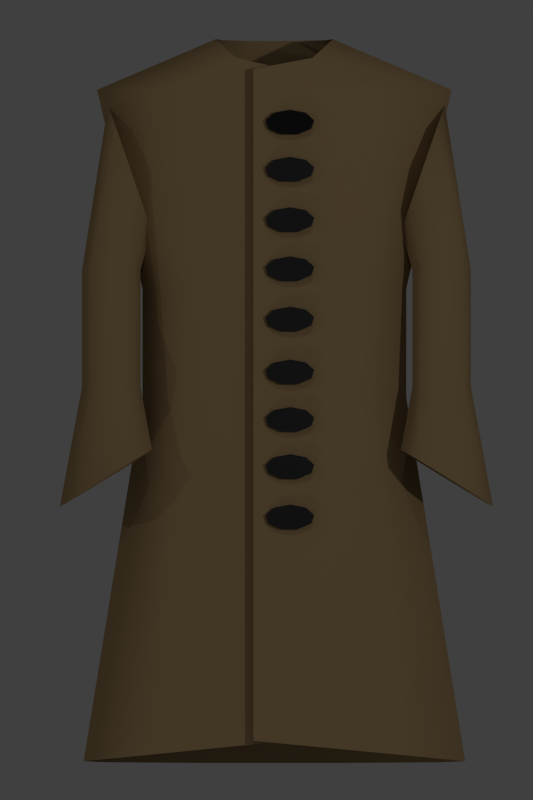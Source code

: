 # Source: 035-coat.blend  (saved by Blender 2.79.0; exported with 4.5.12 LTS)
import bpy
from mathutils import Matrix  # noqa: F401  (used for matrix-valued properties, if any)

bpy.ops.wm.read_factory_settings(use_empty=True)
scene = bpy.context.scene
scene.name = 'Scene'

# ---- collections
col_collection_1 = bpy.data.collections.new('Collection 1'); scene.collection.children.link(col_collection_1)

# ---- materials (node trees are filled in below, after node groups)
mat_brown = bpy.data.materials.new('Brown')
mat_brown.alpha_threshold = 0.0
mat_brown.use_transparent_shadow = False
mat_brown.diffuse_color = (0.3095, 0.2122, 0.1046, 1.0)
mat_brown.specular_color = (0.3095, 0.2122, 0.1046)
mat_brown.roughness = 0.5
mat_black = bpy.data.materials.new('Black')
mat_black.alpha_threshold = 0.0
mat_black.use_transparent_shadow = False
mat_black.diffuse_color = (0.0291, 0.0291, 0.0291, 1.0)
mat_black.specular_color = (0.008076, 0.008076, 0.008076)
mat_black.roughness = 0.5

# ---- material node trees

# ---- world
world_world = bpy.data.worlds.new('World'); scene.world = world_world
world_world.color = (0.05088, 0.05088, 0.05088)
world_world.use_sun_shadow = False
world_world.sun_shadow_jitter_overblur = 0.0
world_world.cycles.sampling_method = 'NONE'
world_world.cycles.sample_map_resolution = 256

# ---- cameras
cam_camera = bpy.data.cameras.new('Camera')
cam_camera.type = 'ORTHO'
cam_camera.clip_end = 100.0
cam_camera.lens = 35.0
cam_camera.sensor_width = 32.0
cam_camera.sensor_height = 18.0
cam_camera.ortho_scale = 1.6
cam_camera.dof.focus_distance = 0.0
cam_camera.dof.aperture_fstop = 128.0

# ---- lights
light_lamp_004 = bpy.data.lights.new('Lamp.004', 'POINT')
light_lamp_004.transmission_factor = 0.0
light_lamp_004.cutoff_distance = 30.0
light_lamp_004.energy = 100.0
light_lamp_004.shadow_buffer_clip_start = 1.001
light_lamp_004.shadow_soft_size = 0.1
light_lamp_004.shadow_maximum_resolution = 0.006
light_lamp_004.use_absolute_resolution = True
light_lamp_004.cycles.use_multiple_importance_sampling = False
light_lamp_003 = bpy.data.lights.new('Lamp.003', 'POINT')
light_lamp_003.transmission_factor = 0.0
light_lamp_003.cutoff_distance = 30.0
light_lamp_003.energy = 100.0
light_lamp_003.shadow_buffer_clip_start = 1.001
light_lamp_003.shadow_soft_size = 0.1
light_lamp_003.shadow_maximum_resolution = 0.006
light_lamp_003.use_absolute_resolution = True
light_lamp_003.cycles.use_multiple_importance_sampling = False
light_lamp_002 = bpy.data.lights.new('Lamp.002', 'POINT')
light_lamp_002.transmission_factor = 0.0
light_lamp_002.cutoff_distance = 30.0
light_lamp_002.energy = 100.0
light_lamp_002.shadow_buffer_clip_start = 1.001
light_lamp_002.shadow_soft_size = 0.1
light_lamp_002.shadow_maximum_resolution = 0.006
light_lamp_002.use_absolute_resolution = True
light_lamp_002.cycles.use_multiple_importance_sampling = False
light_lamp_001 = bpy.data.lights.new('Lamp.001', 'POINT')
light_lamp_001.transmission_factor = 0.0
light_lamp_001.cutoff_distance = 30.0
light_lamp_001.energy = 100.0
light_lamp_001.shadow_buffer_clip_start = 1.001
light_lamp_001.shadow_soft_size = 0.1
light_lamp_001.shadow_maximum_resolution = 0.006
light_lamp_001.use_absolute_resolution = True
light_lamp_001.cycles.use_multiple_importance_sampling = False
light_lamp = bpy.data.lights.new('Lamp', 'POINT')
light_lamp.transmission_factor = 0.0
light_lamp.cutoff_distance = 30.0
light_lamp.energy = 100.0
light_lamp.shadow_buffer_clip_start = 1.001
light_lamp.shadow_soft_size = 0.1
light_lamp.shadow_maximum_resolution = 0.006
light_lamp.use_absolute_resolution = True
light_lamp.cycles.use_multiple_importance_sampling = False

# ---- meshes
me_cylinder_015 = bpy.data.meshes.new('Cylinder.015')
me_cylinder_015.from_pydata([(2.965e-09, 0.1913, -1.0), (0.02833, 0.1466, -1.199), (0.0434, 0.03323, -1.305), (0.03817, -0.09568, -1.268), (0.01507, -0.1798, -1.106), (-0.01507, -0.1798, -0.8941), (-0.03817, -0.09567, -0.7319), (-0.0434, 0.03323, -0.6951), (-0.02833, 0.1466, -0.801), (0.03702, 0.1902, -0.5), (0.07523, 0.1668, -0.5), (0.09555, 0.1076, -0.5), (0.08849, 0.04024, -0.5), (0.05735, -0.003733, -0.5), (0.01669, -0.003733, -0.5), (-0.01445, 0.04024, -0.5), (-0.02151, 0.1076, -0.5), (-0.001181, 0.1668, -0.5), (0.0476, 0.3807, 0.5145), (0.1077, 0.3376, 0.6039), (0.1397, 0.2283, 0.6516), (0.1286, 0.104, 0.635), (0.07958, 0.02286, 0.5621), (0.01562, 0.02286, 0.4668), (-0.03339, 0.104, 0.3939), (-0.04449, 0.2283, 0.3773), (-0.01251, 0.3376, 0.425), (0.07523, 0.2167, 0.06815), (0.09555, 0.1575, 0.06815), (0.08849, 0.09012, 0.06815), (0.05735, 0.04615, 0.06815), (0.01669, 0.04615, 0.06815), (-0.01445, 0.09012, 0.06815), (-0.02151, 0.1575, 0.06815), (-0.001181, 0.2167, 0.06815), (0.03702, 0.2401, 0.06815)], [], [(0, 1, 2, 3, 4, 5, 6, 7, 8), (7, 16, 17, 8), (8, 17, 9, 0), (6, 15, 16, 7), (5, 14, 15, 6), (4, 13, 14, 5), (3, 12, 13, 4), (2, 11, 12, 3), (1, 10, 11, 2), (0, 9, 10, 1), (33, 25, 26, 34), (34, 26, 18, 35), (32, 24, 25, 33), (31, 23, 24, 32), (30, 22, 23, 31), (29, 21, 22, 30), (28, 20, 21, 29), (27, 19, 20, 28), (35, 18, 19, 27), (9, 35, 27, 10), (10, 27, 28, 11), (11, 28, 29, 12), (12, 29, 30, 13), (13, 30, 31, 14), (14, 31, 32, 15), (15, 32, 33, 16), (17, 34, 35, 9), (16, 33, 34, 17)])
me_cylinder_015.polygons.foreach_set('use_smooth', [True] * 28)
me_cylinder_015.materials.append(mat_brown)
me_cylinder_015.use_remesh_preserve_volume = False
me_cylinder_015.use_remesh_preserve_attributes = False
me_cylinder_015.use_mirror_vertex_groups = False
me_cylinder_015.update()
me_cylinder_013 = bpy.data.meshes.new('Cylinder.013')
me_cylinder_013.from_pydata([(0.0, 0.1, -0.01), (0.0, 0.1, 0.01), (0.06428, 0.0766, -0.01), (0.06428, 0.0766, 0.01), (0.09848, 0.01736, -0.01), (0.09848, 0.01736, 0.01), (0.0866, -0.05, -0.01), (0.0866, -0.05, 0.01), (0.0342, -0.09397, -0.01), (0.0342, -0.09397, 0.01), (-0.0342, -0.09397, -0.01), (-0.0342, -0.09397, 0.01), (-0.0866, -0.05, -0.01), (-0.0866, -0.05, 0.01), (-0.09848, 0.01736, -0.01), (-0.09848, 0.01736, 0.01), (-0.06428, 0.0766, -0.01), (-0.06428, 0.0766, 0.01)], [], [(0, 1, 3, 2), (2, 3, 5, 4), (4, 5, 7, 6), (6, 7, 9, 8), (8, 9, 11, 10), (10, 11, 13, 12), (12, 13, 15, 14), (3, 1, 17, 15, 13, 11, 9, 7, 5), (16, 17, 1, 0), (14, 15, 17, 16), (0, 2, 4, 6, 8, 10, 12, 14, 16)])
me_cylinder_013.materials.append(mat_black)
me_cylinder_013.use_remesh_preserve_volume = False
me_cylinder_013.use_remesh_preserve_attributes = False
me_cylinder_013.use_mirror_vertex_groups = False
me_cylinder_013.update()
me_cylinder_012 = bpy.data.meshes.new('Cylinder.012')
me_cylinder_012.from_pydata([(0.0, 0.1, -0.01), (0.0, 0.1, 0.01), (0.06428, 0.0766, -0.01), (0.06428, 0.0766, 0.01), (0.09848, 0.01736, -0.01), (0.09848, 0.01736, 0.01), (0.0866, -0.05, -0.01), (0.0866, -0.05, 0.01), (0.0342, -0.09397, -0.01), (0.0342, -0.09397, 0.01), (-0.0342, -0.09397, -0.01), (-0.0342, -0.09397, 0.01), (-0.0866, -0.05, -0.01), (-0.0866, -0.05, 0.01), (-0.09848, 0.01736, -0.01), (-0.09848, 0.01736, 0.01), (-0.06428, 0.0766, -0.01), (-0.06428, 0.0766, 0.01)], [], [(0, 1, 3, 2), (2, 3, 5, 4), (4, 5, 7, 6), (6, 7, 9, 8), (8, 9, 11, 10), (10, 11, 13, 12), (12, 13, 15, 14), (3, 1, 17, 15, 13, 11, 9, 7, 5), (16, 17, 1, 0), (14, 15, 17, 16), (0, 2, 4, 6, 8, 10, 12, 14, 16)])
me_cylinder_012.materials.append(mat_black)
me_cylinder_012.use_remesh_preserve_volume = False
me_cylinder_012.use_remesh_preserve_attributes = False
me_cylinder_012.use_mirror_vertex_groups = False
me_cylinder_012.update()
me_cylinder_011 = bpy.data.meshes.new('Cylinder.011')
me_cylinder_011.from_pydata([(0.0, 0.1, -0.01), (0.0, 0.1, 0.01), (0.06428, 0.0766, -0.01), (0.06428, 0.0766, 0.01), (0.09848, 0.01736, -0.01), (0.09848, 0.01736, 0.01), (0.0866, -0.05, -0.01), (0.0866, -0.05, 0.01), (0.0342, -0.09397, -0.01), (0.0342, -0.09397, 0.01), (-0.0342, -0.09397, -0.01), (-0.0342, -0.09397, 0.01), (-0.0866, -0.05, -0.01), (-0.0866, -0.05, 0.01), (-0.09848, 0.01736, -0.01), (-0.09848, 0.01736, 0.01), (-0.06428, 0.0766, -0.01), (-0.06428, 0.0766, 0.01)], [], [(0, 1, 3, 2), (2, 3, 5, 4), (4, 5, 7, 6), (6, 7, 9, 8), (8, 9, 11, 10), (10, 11, 13, 12), (12, 13, 15, 14), (3, 1, 17, 15, 13, 11, 9, 7, 5), (16, 17, 1, 0), (14, 15, 17, 16), (0, 2, 4, 6, 8, 10, 12, 14, 16)])
me_cylinder_011.materials.append(mat_black)
me_cylinder_011.use_remesh_preserve_volume = False
me_cylinder_011.use_remesh_preserve_attributes = False
me_cylinder_011.use_mirror_vertex_groups = False
me_cylinder_011.update()
me_cylinder_007 = bpy.data.meshes.new('Cylinder.007')
me_cylinder_007.from_pydata([(0.0, 0.1, -0.01), (0.0, 0.1, 0.01), (0.06428, 0.0766, -0.01), (0.06428, 0.0766, 0.01), (0.09848, 0.01736, -0.01), (0.09848, 0.01736, 0.01), (0.0866, -0.05, -0.01), (0.0866, -0.05, 0.01), (0.0342, -0.09397, -0.01), (0.0342, -0.09397, 0.01), (-0.0342, -0.09397, -0.01), (-0.0342, -0.09397, 0.01), (-0.0866, -0.05, -0.01), (-0.0866, -0.05, 0.01), (-0.09848, 0.01736, -0.01), (-0.09848, 0.01736, 0.01), (-0.06428, 0.0766, -0.01), (-0.06428, 0.0766, 0.01)], [], [(0, 1, 3, 2), (2, 3, 5, 4), (4, 5, 7, 6), (6, 7, 9, 8), (8, 9, 11, 10), (10, 11, 13, 12), (12, 13, 15, 14), (3, 1, 17, 15, 13, 11, 9, 7, 5), (16, 17, 1, 0), (14, 15, 17, 16), (0, 2, 4, 6, 8, 10, 12, 14, 16)])
me_cylinder_007.materials.append(mat_black)
me_cylinder_007.use_remesh_preserve_volume = False
me_cylinder_007.use_remesh_preserve_attributes = False
me_cylinder_007.use_mirror_vertex_groups = False
me_cylinder_007.update()
me_cylinder_006 = bpy.data.meshes.new('Cylinder.006')
me_cylinder_006.from_pydata([(0.0, 0.1, -0.01), (0.0, 0.1, 0.01), (0.06428, 0.0766, -0.01), (0.06428, 0.0766, 0.01), (0.09848, 0.01736, -0.01), (0.09848, 0.01736, 0.01), (0.0866, -0.05, -0.01), (0.0866, -0.05, 0.01), (0.0342, -0.09397, -0.01), (0.0342, -0.09397, 0.01), (-0.0342, -0.09397, -0.01), (-0.0342, -0.09397, 0.01), (-0.0866, -0.05, -0.01), (-0.0866, -0.05, 0.01), (-0.09848, 0.01736, -0.01), (-0.09848, 0.01736, 0.01), (-0.06428, 0.0766, -0.01), (-0.06428, 0.0766, 0.01)], [], [(0, 1, 3, 2), (2, 3, 5, 4), (4, 5, 7, 6), (6, 7, 9, 8), (8, 9, 11, 10), (10, 11, 13, 12), (12, 13, 15, 14), (3, 1, 17, 15, 13, 11, 9, 7, 5), (16, 17, 1, 0), (14, 15, 17, 16), (0, 2, 4, 6, 8, 10, 12, 14, 16)])
me_cylinder_006.materials.append(mat_black)
me_cylinder_006.use_remesh_preserve_volume = False
me_cylinder_006.use_remesh_preserve_attributes = False
me_cylinder_006.use_mirror_vertex_groups = False
me_cylinder_006.update()
me_cylinder_005 = bpy.data.meshes.new('Cylinder.005')
me_cylinder_005.from_pydata([(0.0, 0.1, -0.01), (0.0, 0.1, 0.01), (0.06428, 0.0766, -0.01), (0.06428, 0.0766, 0.01), (0.09848, 0.01736, -0.01), (0.09848, 0.01736, 0.01), (0.0866, -0.05, -0.01), (0.0866, -0.05, 0.01), (0.0342, -0.09397, -0.01), (0.0342, -0.09397, 0.01), (-0.0342, -0.09397, -0.01), (-0.0342, -0.09397, 0.01), (-0.0866, -0.05, -0.01), (-0.0866, -0.05, 0.01), (-0.09848, 0.01736, -0.01), (-0.09848, 0.01736, 0.01), (-0.06428, 0.0766, -0.01), (-0.06428, 0.0766, 0.01)], [], [(0, 1, 3, 2), (2, 3, 5, 4), (4, 5, 7, 6), (6, 7, 9, 8), (8, 9, 11, 10), (10, 11, 13, 12), (12, 13, 15, 14), (3, 1, 17, 15, 13, 11, 9, 7, 5), (16, 17, 1, 0), (14, 15, 17, 16), (0, 2, 4, 6, 8, 10, 12, 14, 16)])
me_cylinder_005.materials.append(mat_black)
me_cylinder_005.use_remesh_preserve_volume = False
me_cylinder_005.use_remesh_preserve_attributes = False
me_cylinder_005.use_mirror_vertex_groups = False
me_cylinder_005.update()
me_cylinder_004 = bpy.data.meshes.new('Cylinder.004')
me_cylinder_004.from_pydata([(0.0, 0.1, -0.01), (0.0, 0.1, 0.01), (0.06428, 0.0766, -0.01), (0.06428, 0.0766, 0.01), (0.09848, 0.01736, -0.01), (0.09848, 0.01736, 0.01), (0.0866, -0.05, -0.01), (0.0866, -0.05, 0.01), (0.0342, -0.09397, -0.01), (0.0342, -0.09397, 0.01), (-0.0342, -0.09397, -0.01), (-0.0342, -0.09397, 0.01), (-0.0866, -0.05, -0.01), (-0.0866, -0.05, 0.01), (-0.09848, 0.01736, -0.01), (-0.09848, 0.01736, 0.01), (-0.06428, 0.0766, -0.01), (-0.06428, 0.0766, 0.01)], [], [(0, 1, 3, 2), (2, 3, 5, 4), (4, 5, 7, 6), (6, 7, 9, 8), (8, 9, 11, 10), (10, 11, 13, 12), (12, 13, 15, 14), (3, 1, 17, 15, 13, 11, 9, 7, 5), (16, 17, 1, 0), (14, 15, 17, 16), (0, 2, 4, 6, 8, 10, 12, 14, 16)])
me_cylinder_004.materials.append(mat_black)
me_cylinder_004.use_remesh_preserve_volume = False
me_cylinder_004.use_remesh_preserve_attributes = False
me_cylinder_004.use_mirror_vertex_groups = False
me_cylinder_004.update()
me_cylinder_003 = bpy.data.meshes.new('Cylinder.003')
me_cylinder_003.from_pydata([(0.0, 0.1, -0.01), (0.0, 0.1, 0.01), (0.06428, 0.0766, -0.01), (0.06428, 0.0766, 0.01), (0.09848, 0.01736, -0.01), (0.09848, 0.01736, 0.01), (0.0866, -0.05, -0.01), (0.0866, -0.05, 0.01), (0.0342, -0.09397, -0.01), (0.0342, -0.09397, 0.01), (-0.0342, -0.09397, -0.01), (-0.0342, -0.09397, 0.01), (-0.0866, -0.05, -0.01), (-0.0866, -0.05, 0.01), (-0.09848, 0.01736, -0.01), (-0.09848, 0.01736, 0.01), (-0.06428, 0.0766, -0.01), (-0.06428, 0.0766, 0.01)], [], [(0, 1, 3, 2), (2, 3, 5, 4), (4, 5, 7, 6), (6, 7, 9, 8), (8, 9, 11, 10), (10, 11, 13, 12), (12, 13, 15, 14), (3, 1, 17, 15, 13, 11, 9, 7, 5), (16, 17, 1, 0), (14, 15, 17, 16), (0, 2, 4, 6, 8, 10, 12, 14, 16)])
me_cylinder_003.materials.append(mat_black)
me_cylinder_003.use_remesh_preserve_volume = False
me_cylinder_003.use_remesh_preserve_attributes = False
me_cylinder_003.use_mirror_vertex_groups = False
me_cylinder_003.update()
me_cylinder_002 = bpy.data.meshes.new('Cylinder.002')
me_cylinder_002.from_pydata([(0.0, 0.1, -0.01), (0.0, 0.1, 0.01), (0.06428, 0.0766, -0.01), (0.06428, 0.0766, 0.01), (0.09848, 0.01736, -0.01), (0.09848, 0.01736, 0.01), (0.0866, -0.05, -0.01), (0.0866, -0.05, 0.01), (0.0342, -0.09397, -0.01), (0.0342, -0.09397, 0.01), (-0.0342, -0.09397, -0.01), (-0.0342, -0.09397, 0.01), (-0.0866, -0.05, -0.01), (-0.0866, -0.05, 0.01), (-0.09848, 0.01736, -0.01), (-0.09848, 0.01736, 0.01), (-0.06428, 0.0766, -0.01), (-0.06428, 0.0766, 0.01)], [], [(0, 1, 3, 2), (2, 3, 5, 4), (4, 5, 7, 6), (6, 7, 9, 8), (8, 9, 11, 10), (10, 11, 13, 12), (12, 13, 15, 14), (3, 1, 17, 15, 13, 11, 9, 7, 5), (16, 17, 1, 0), (14, 15, 17, 16), (0, 2, 4, 6, 8, 10, 12, 14, 16)])
me_cylinder_002.materials.append(mat_black)
me_cylinder_002.use_remesh_preserve_volume = False
me_cylinder_002.use_remesh_preserve_attributes = False
me_cylinder_002.use_mirror_vertex_groups = False
me_cylinder_002.update()
me_cylinder_001 = bpy.data.meshes.new('Cylinder.001')
me_cylinder_001.from_pydata([(0.0, 0.1, -0.01), (0.0, 0.1, 0.01), (0.06428, 0.0766, -0.01), (0.06428, 0.0766, 0.01), (0.09848, 0.01736, -0.01), (0.09848, 0.01736, 0.01), (0.0866, -0.05, -0.01), (0.0866, -0.05, 0.01), (0.0342, -0.09397, -0.01), (0.0342, -0.09397, 0.01), (-0.0342, -0.09397, -0.01), (-0.0342, -0.09397, 0.01), (-0.0866, -0.05, -0.01), (-0.0866, -0.05, 0.01), (-0.09848, 0.01736, -0.01), (-0.09848, 0.01736, 0.01), (-0.06428, 0.0766, -0.01), (-0.06428, 0.0766, 0.01)], [], [(0, 1, 3, 2), (2, 3, 5, 4), (4, 5, 7, 6), (6, 7, 9, 8), (8, 9, 11, 10), (10, 11, 13, 12), (12, 13, 15, 14), (3, 1, 17, 15, 13, 11, 9, 7, 5), (16, 17, 1, 0), (14, 15, 17, 16), (0, 2, 4, 6, 8, 10, 12, 14, 16)])
me_cylinder_001.materials.append(mat_black)
me_cylinder_001.use_remesh_preserve_volume = False
me_cylinder_001.use_remesh_preserve_attributes = False
me_cylinder_001.use_mirror_vertex_groups = False
me_cylinder_001.update()
me_cylinder = bpy.data.meshes.new('Cylinder')
me_cylinder.from_pydata([(2.965e-09, 0.1913, -1.0), (0.02833, 0.1466, -1.199), (0.0434, 0.03323, -1.305), (0.03817, -0.09568, -1.268), (0.01507, -0.1798, -1.106), (-0.01507, -0.1798, -0.8941), (-0.03817, -0.09567, -0.7319), (-0.0434, 0.03323, -0.6951), (-0.02833, 0.1466, -0.801), (0.03702, 0.1902, -0.5), (0.07523, 0.1668, -0.5), (0.09555, 0.1076, -0.5), (0.08849, 0.04024, -0.5), (0.05735, -0.003733, -0.5), (0.01669, -0.003733, -0.5), (-0.01445, 0.04024, -0.5), (-0.02151, 0.1076, -0.5), (-0.001181, 0.1668, -0.5), (0.0476, 0.3807, 0.5145), (0.1077, 0.3376, 0.6039), (0.1397, 0.2283, 0.6516), (0.1286, 0.104, 0.635), (0.07958, 0.02286, 0.5621), (0.01562, 0.02286, 0.4668), (-0.03339, 0.104, 0.3939), (-0.04449, 0.2283, 0.3773), (-0.01251, 0.3376, 0.425), (0.07523, 0.2167, 0.06815), (0.09555, 0.1575, 0.06815), (0.08849, 0.09012, 0.06815), (0.05735, 0.04615, 0.06815), (0.01669, 0.04615, 0.06815), (-0.01445, 0.09012, 0.06815), (-0.02151, 0.1575, 0.06815), (-0.001181, 0.2167, 0.06815), (0.03702, 0.2401, 0.06815)], [], [(0, 1, 2, 3, 4, 5, 6, 7, 8), (7, 16, 17, 8), (8, 17, 9, 0), (6, 15, 16, 7), (5, 14, 15, 6), (4, 13, 14, 5), (3, 12, 13, 4), (2, 11, 12, 3), (1, 10, 11, 2), (0, 9, 10, 1), (33, 25, 26, 34), (34, 26, 18, 35), (32, 24, 25, 33), (31, 23, 24, 32), (30, 22, 23, 31), (29, 21, 22, 30), (28, 20, 21, 29), (27, 19, 20, 28), (35, 18, 19, 27), (9, 35, 27, 10), (10, 27, 28, 11), (11, 28, 29, 12), (12, 29, 30, 13), (13, 30, 31, 14), (14, 31, 32, 15), (15, 32, 33, 16), (17, 34, 35, 9), (16, 33, 34, 17)])
me_cylinder.polygons.foreach_set('use_smooth', [True] * 28)
me_cylinder.materials.append(mat_brown)
me_cylinder.use_remesh_preserve_volume = False
me_cylinder.use_remesh_preserve_attributes = False
me_cylinder.use_mirror_vertex_groups = False
me_cylinder.update()
me_plane = bpy.data.meshes.new('Plane')
me_plane.from_pydata([(0.08649, 0.9378, 0.5), (0.08649, -0.3675, 0.5), (0.3601, 0.9378, 0.383), (0.3777, -0.3947, 0.383), (0.4832, 0.9378, 0.08682), (0.5102, -0.4058, 0.08682), (0.4404, 0.9378, -0.25), (0.4642, -0.4058, -0.25), (0.2518, 0.9378, -0.4698), (0.2612, -0.4058, -0.4698), (0.005577, 0.9378, -0.4698), (-0.003828, -0.4058, -0.4698), (-0.183, 0.9378, -0.25), (-0.2068, -0.4058, -0.25), (-0.2258, 0.9378, 0.08682), (-0.2529, -0.4058, 0.08682), (-0.1027, 0.9378, 0.383), (-0.1204, -0.3947, 0.383), (0.08649, 0.3222, 0.5), (0.3008, 0.3222, 0.383), (0.3924, 0.3222, 0.08682), (0.3606, 0.3222, -0.25), (0.2203, 0.3222, -0.4698), (0.03711, 0.3222, -0.4698), (-0.1032, 0.3222, -0.25), (-0.135, 0.3222, 0.08682), (-0.04343, 0.3222, 0.383), (0.3008, 0.5393, 0.383), (0.3924, 0.5393, 0.08682), (0.3606, 0.5393, -0.25), (0.2203, 0.5393, -0.4698), (0.03711, 0.5393, -0.4698), (-0.1032, 0.5393, -0.25), (-0.135, 0.5393, 0.08682), (-0.04343, 0.5393, 0.383), (0.08649, 0.5393, 0.5), (0.205, 0.9997, 0.383), (0.2457, 1.039, 0.08682), (0.2316, 1.039, -0.25), (0.1693, 1.039, -0.4698), (0.08805, 1.039, -0.4698), (0.0258, 1.039, -0.25), (0.01169, 1.039, 0.08682), (0.05232, 0.9997, 0.383), (0.08649, 0.9766, 0.5), (0.1521, 0.9378, 0.3977), (0.1521, -0.3675, 0.3977), (0.1521, 0.3222, 0.3977), (0.1521, 0.5393, 0.3977), (0.1521, 0.9766, 0.3977)], [], [(18, 1, 3, 19), (19, 3, 5, 20), (20, 5, 7, 21), (21, 7, 9, 22), (22, 9, 11, 23), (23, 11, 13, 24), (24, 13, 15, 25), (34, 48, 45, 16), (49, 43, 16, 45), (25, 15, 17, 26), (33, 25, 26, 34), (48, 34, 26, 47), (32, 24, 25, 33), (31, 23, 24, 32), (30, 22, 23, 31), (29, 21, 22, 30), (28, 20, 21, 29), (27, 19, 20, 28), (35, 18, 19, 27), (0, 35, 27, 2), (2, 27, 28, 4), (4, 28, 29, 6), (6, 29, 30, 8), (8, 30, 31, 10), (10, 31, 32, 12), (12, 32, 33, 14), (14, 33, 34, 16), (46, 47, 26, 17), (14, 16, 43, 42), (12, 14, 42, 41), (10, 12, 41, 40), (8, 10, 40, 39), (6, 8, 39, 38), (4, 6, 38, 37), (2, 4, 37, 36), (44, 0, 2, 36)])
me_plane.polygons.foreach_set('use_smooth', [True] * 36)
me_plane.materials.append(mat_brown)
me_plane.use_remesh_preserve_volume = False
me_plane.use_remesh_preserve_attributes = False
me_plane.use_mirror_vertex_groups = False
me_plane.update()

# ---- objects
ob_cylinder_008 = bpy.data.objects.new('Cylinder.008', me_cylinder_015)
ob_cylinder_013 = bpy.data.objects.new('Cylinder.013', me_cylinder_013)
ob_cylinder_012 = bpy.data.objects.new('Cylinder.012', me_cylinder_012)
ob_cylinder_011 = bpy.data.objects.new('Cylinder.011', me_cylinder_011)
ob_cylinder_007 = bpy.data.objects.new('Cylinder.007', me_cylinder_007)
ob_cylinder_006 = bpy.data.objects.new('Cylinder.006', me_cylinder_006)
ob_cylinder_005 = bpy.data.objects.new('Cylinder.005', me_cylinder_005)
ob_cylinder_004 = bpy.data.objects.new('Cylinder.004', me_cylinder_004)
ob_cylinder_003 = bpy.data.objects.new('Cylinder.003', me_cylinder_003)
ob_cylinder_002 = bpy.data.objects.new('Cylinder.002', me_cylinder_002)
ob_cylinder_001 = bpy.data.objects.new('Cylinder.001', me_cylinder_001)
ob_cylinder = bpy.data.objects.new('Cylinder', me_cylinder)
ob_plane = bpy.data.objects.new('Plane', me_plane)
ob_empty = bpy.data.objects.new('Empty', None)
ob_camera = bpy.data.objects.new('Camera', cam_camera)
ob_lamp_004 = bpy.data.objects.new('Lamp.004', light_lamp_004)
ob_lamp_003 = bpy.data.objects.new('Lamp.003', light_lamp_003)
ob_lamp_002 = bpy.data.objects.new('Lamp.002', light_lamp_002)
ob_lamp_001 = bpy.data.objects.new('Lamp.001', light_lamp_001)
ob_lamp = bpy.data.objects.new('Lamp', light_lamp)

# ---- transforms, parenting, visibility, modifiers, constraints
ob_cylinder_008.location = (-0.2735, 0.2253, 0.00883)
ob_cylinder_008.rotation_euler = (1.571, 0.0, 0.0)
ob_cylinder_008.scale = (-1.0, 0.4142, 0.4114)
ob_cylinder_008.lineart.crease_threshold = 0.0
ob_cylinder_013.location = (0.0465, 0.1304, 0.103)
ob_cylinder_013.rotation_euler = (0.0, 0.09573, 0.0)
ob_cylinder_013.scale = (0.4891, 0.2536, 1.0)
ob_cylinder_013.lineart.crease_threshold = 0.0
ob_cylinder_012.location = (0.0465, 0.03602, 0.103)
ob_cylinder_012.rotation_euler = (0.0, 0.09573, 0.0)
ob_cylinder_012.scale = (0.4891, 0.2536, 1.0)
ob_cylinder_012.lineart.crease_threshold = 0.0
ob_cylinder_011.location = (0.0465, -0.06471, 0.103)
ob_cylinder_011.rotation_euler = (0.0, 0.09573, 0.0)
ob_cylinder_011.scale = (0.4891, 0.2536, 1.0)
ob_cylinder_011.lineart.crease_threshold = 0.0
ob_cylinder_007.location = (0.0465, 0.2255, 0.103)
ob_cylinder_007.rotation_euler = (0.0, 0.09573, 0.0)
ob_cylinder_007.scale = (0.4891, 0.2536, 1.0)
ob_cylinder_007.lineart.crease_threshold = 0.0
ob_cylinder_006.location = (0.0465, 0.3313, 0.103)
ob_cylinder_006.rotation_euler = (0.0, 0.09573, 0.0)
ob_cylinder_006.scale = (0.4891, 0.2536, 1.0)
ob_cylinder_006.lineart.crease_threshold = 0.0
ob_cylinder_005.location = (0.0465, 0.432, 0.103)
ob_cylinder_005.rotation_euler = (0.0, 0.09573, 0.0)
ob_cylinder_005.scale = (0.4891, 0.2536, 1.0)
ob_cylinder_005.lineart.crease_threshold = 0.0
ob_cylinder_004.location = (0.0465, 0.5302, 0.103)
ob_cylinder_004.rotation_euler = (0.0, 0.09573, 0.0)
ob_cylinder_004.scale = (0.4891, 0.2536, 1.0)
ob_cylinder_004.lineart.crease_threshold = 0.0
ob_cylinder_003.location = (0.0465, 0.631, 0.103)
ob_cylinder_003.rotation_euler = (0.0, 0.09573, 0.0)
ob_cylinder_003.scale = (0.4891, 0.2536, 1.0)
ob_cylinder_003.lineart.crease_threshold = 0.0
ob_cylinder_002.location = (0.0465, 0.7253, 0.103)
ob_cylinder_002.rotation_euler = (0.0, 0.09573, 0.0)
ob_cylinder_002.scale = (0.4891, 0.2536, 1.0)
ob_cylinder_002.lineart.crease_threshold = 0.0
ob_cylinder_001.location = (0.0465, 0.7253, 0.103)
ob_cylinder_001.rotation_euler = (0.0, 0.09573, 0.0)
ob_cylinder_001.scale = (0.4891, 0.2536, 1.0)
ob_cylinder_001.lineart.crease_threshold = 0.0
ob_cylinder.location = (0.3133, 0.2253, 0.00883)
ob_cylinder.rotation_euler = (1.571, 0.0, 0.0)
ob_cylinder.scale = (1.0, 0.4142, 0.4114)
ob_cylinder.lineart.crease_threshold = 0.0
ob_plane.location = (-0.1129, -0.1445, 0.0)
ob_plane.scale = (1.0, 1.0, 0.2192)
ob_plane.lineart.crease_threshold = 0.0
ob_empty.location = (0.0, 0.173, 0.0)
ob_empty.empty_display_type = 'SPHERE'
ob_empty.empty_image_offset = (0.0, 0.0)
ob_empty.lineart.crease_threshold = 0.0
ob_camera.location = (0.0, 0.0, 6.0)
ob_camera.rotation_euler = (1.109, 0.01082, 2.215)
ob_camera.lock_rotations_4d = False
ob_camera.empty_display_type = 'ARROWS'
ob_camera.color = (0.0, 0.0, 0.0, 0.0)
ob_camera.display_type = 'WIRE'
ob_camera.lineart.crease_threshold = 0.0
_c = ob_camera.constraints.new('TRACK_TO'); _c.name = 'AutoTrack'
_c.target = ob_empty
ob_lamp_004.location = (0.164, 6.344, 5.904)
ob_lamp_004.rotation_euler = (0.6503, 0.05522, 1.866)
ob_lamp_004.lock_rotations_4d = False
ob_lamp_004.empty_display_type = 'ARROWS'
ob_lamp_004.color = (0.0, 0.0, 0.0, 0.0)
ob_lamp_004.lineart.crease_threshold = 0.0
ob_lamp_003.location = (-3.178, -6.364, 3.087)
ob_lamp_003.rotation_euler = (0.6503, 0.05522, 1.866)
ob_lamp_003.lock_rotations_4d = False
ob_lamp_003.empty_display_type = 'ARROWS'
ob_lamp_003.color = (0.0, 0.0, 0.0, 0.0)
ob_lamp_003.lineart.crease_threshold = 0.0
ob_lamp_002.location = (-8.245, 2.272, 4.805)
ob_lamp_002.rotation_euler = (0.6503, 0.05522, 1.866)
ob_lamp_002.lock_rotations_4d = False
ob_lamp_002.empty_display_type = 'ARROWS'
ob_lamp_002.color = (0.0, 0.0, 0.0, 0.0)
ob_lamp_002.lineart.crease_threshold = 0.0
ob_lamp_001.location = (4.076, 1.005, 5.904)
ob_lamp_001.rotation_euler = (0.6503, 0.05522, 1.866)
ob_lamp_001.lock_rotations_4d = False
ob_lamp_001.empty_display_type = 'ARROWS'
ob_lamp_001.color = (0.0, 0.0, 0.0, 0.0)
ob_lamp_001.lineart.crease_threshold = 0.0
ob_lamp.location = (4.076, 1.005, 5.904)
ob_lamp.rotation_euler = (0.6503, 0.05522, 1.866)
ob_lamp.lock_rotations_4d = False
ob_lamp.empty_display_type = 'ARROWS'
ob_lamp.color = (0.0, 0.0, 0.0, 0.0)
ob_lamp.lineart.crease_threshold = 0.0

# ---- collection membership
col_collection_1.objects.link(ob_cylinder_008)
col_collection_1.objects.link(ob_cylinder_013)
col_collection_1.objects.link(ob_cylinder_012)
col_collection_1.objects.link(ob_cylinder_011)
col_collection_1.objects.link(ob_cylinder_007)
col_collection_1.objects.link(ob_cylinder_006)
col_collection_1.objects.link(ob_cylinder_005)
col_collection_1.objects.link(ob_cylinder_004)
col_collection_1.objects.link(ob_cylinder_003)
col_collection_1.objects.link(ob_cylinder_002)
col_collection_1.objects.link(ob_cylinder_001)
col_collection_1.objects.link(ob_cylinder)
col_collection_1.objects.link(ob_plane)
col_collection_1.objects.link(ob_empty)
col_collection_1.objects.link(ob_camera)
col_collection_1.objects.link(ob_lamp_004)
col_collection_1.objects.link(ob_lamp_003)
col_collection_1.objects.link(ob_lamp_002)
col_collection_1.objects.link(ob_lamp_001)
col_collection_1.objects.link(ob_lamp)

# ---- scene / render settings (as saved in the file)
scene.camera = ob_camera
scene.frame_start = 1; scene.frame_end = 250; scene.frame_set(1)
scene.render.engine = 'BLENDER_EEVEE_NEXT'
scene.render.resolution_x = 32
scene.render.resolution_y = 48
scene.render.resolution_percentage = 75
scene.render.dither_intensity = 0.0
scene.render.film_transparent = True
scene.cycles.use_denoising = False
scene.cycles.samples = 10
scene.cycles.sampling_pattern = 'TABULATED_SOBOL'
scene.cycles.light_sampling_threshold = 0.0
scene.cycles.use_adaptive_sampling = False
scene.cycles.use_light_tree = False
scene.cycles.blur_glossy = 0.0
scene.cycles.pixel_filter_type = 'GAUSSIAN'
scene.cycles.sample_clamp_indirect = 0.0
scene.view_settings.view_transform = 'Standard'
bpy.context.view_layer.update()
